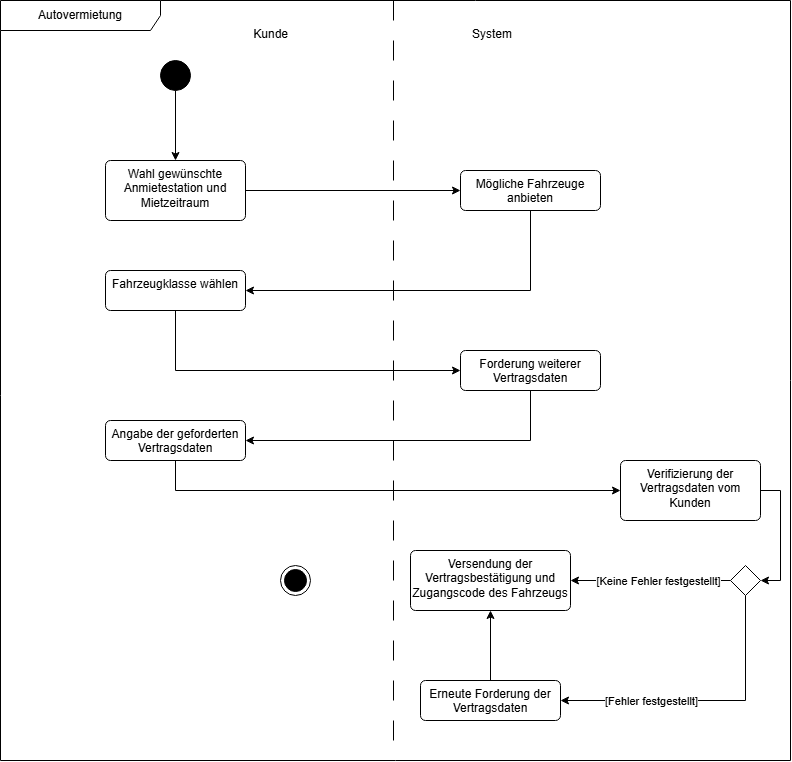

The diagram above was exported from draw.io. Its source (the exported page's mxGraphModel, read from the mxfile embedded in the PNG):
<mxGraphModel dx="1360" dy="664" grid="1" gridSize="10" guides="1" tooltips="1" connect="1" arrows="1" fold="1" page="1" pageScale="1" pageWidth="827" pageHeight="1169" math="0" shadow="0">
  <root>
    <mxCell id="0" />
    <mxCell id="1" parent="0" />
    <mxCell id="cuqQtIX-HQkklBdAoBCq-1" parent="1" style="shape=umlFrame;whiteSpace=wrap;html=1;pointerEvents=0;recursiveResize=0;container=1;collapsible=0;width=160;" value="Autovermietung" vertex="1">
      <mxGeometry height="760" width="790" x="20" y="20" as="geometry" />
    </mxCell>
    <mxCell id="cuqQtIX-HQkklBdAoBCq-9" edge="1" parent="cuqQtIX-HQkklBdAoBCq-1" source="cuqQtIX-HQkklBdAoBCq-2" style="edgeStyle=orthogonalEdgeStyle;rounded=0;orthogonalLoop=1;jettySize=auto;html=1;" target="cuqQtIX-HQkklBdAoBCq-8" value="">
      <mxGeometry relative="1" as="geometry" />
    </mxCell>
    <mxCell id="cuqQtIX-HQkklBdAoBCq-2" parent="cuqQtIX-HQkklBdAoBCq-1" style="ellipse;fillColor=strokeColor;html=1;" value="" vertex="1">
      <mxGeometry height="30" width="30" x="160" y="60" as="geometry" />
    </mxCell>
    <mxCell id="cuqQtIX-HQkklBdAoBCq-4" parent="cuqQtIX-HQkklBdAoBCq-1" style="line;strokeWidth=1;direction=south;html=1;dashed=1;dashPattern=20 20;" value="" vertex="1">
      <mxGeometry height="760" width="10" x="388" as="geometry" />
    </mxCell>
    <mxCell id="cuqQtIX-HQkklBdAoBCq-5" parent="cuqQtIX-HQkklBdAoBCq-1" style="text;align=right;" value="Kunde" vertex="1">
      <mxGeometry height="20" width="60" x="230" y="20" as="geometry" />
    </mxCell>
    <mxCell id="cuqQtIX-HQkklBdAoBCq-6" parent="cuqQtIX-HQkklBdAoBCq-1" style="text;align=left;" value="System" vertex="1">
      <mxGeometry height="20" width="60" x="470" y="20" as="geometry" />
    </mxCell>
    <mxCell id="cuqQtIX-HQkklBdAoBCq-11" edge="1" parent="cuqQtIX-HQkklBdAoBCq-1" source="cuqQtIX-HQkklBdAoBCq-8" style="edgeStyle=orthogonalEdgeStyle;rounded=0;orthogonalLoop=1;jettySize=auto;html=1;exitX=1;exitY=0.5;exitDx=0;exitDy=0;" target="cuqQtIX-HQkklBdAoBCq-10">
      <mxGeometry relative="1" as="geometry" />
    </mxCell>
    <mxCell id="cuqQtIX-HQkklBdAoBCq-8" parent="cuqQtIX-HQkklBdAoBCq-1" style="html=1;align=center;verticalAlign=top;rounded=1;absoluteArcSize=1;arcSize=10;dashed=0;whiteSpace=wrap;" value="Wahl gewünschte Anmietestation und Mietzeitraum" vertex="1">
      <mxGeometry height="60" width="140" x="105" y="160" as="geometry" />
    </mxCell>
    <mxCell id="cuqQtIX-HQkklBdAoBCq-13" edge="1" parent="cuqQtIX-HQkklBdAoBCq-1" source="cuqQtIX-HQkklBdAoBCq-10" style="edgeStyle=orthogonalEdgeStyle;rounded=0;orthogonalLoop=1;jettySize=auto;html=1;exitX=0.5;exitY=1;exitDx=0;exitDy=0;entryX=1;entryY=0.5;entryDx=0;entryDy=0;" target="cuqQtIX-HQkklBdAoBCq-12">
      <mxGeometry relative="1" as="geometry" />
    </mxCell>
    <mxCell id="cuqQtIX-HQkklBdAoBCq-10" parent="cuqQtIX-HQkklBdAoBCq-1" style="html=1;align=center;verticalAlign=top;rounded=1;absoluteArcSize=1;arcSize=10;dashed=0;whiteSpace=wrap;" value="Mögliche Fahrzeuge anbieten" vertex="1">
      <mxGeometry height="40" width="140" x="460" y="170" as="geometry" />
    </mxCell>
    <mxCell id="cuqQtIX-HQkklBdAoBCq-16" edge="1" parent="cuqQtIX-HQkklBdAoBCq-1" source="cuqQtIX-HQkklBdAoBCq-12" style="edgeStyle=orthogonalEdgeStyle;rounded=0;orthogonalLoop=1;jettySize=auto;html=1;exitX=0.5;exitY=1;exitDx=0;exitDy=0;entryX=0;entryY=0.5;entryDx=0;entryDy=0;" target="cuqQtIX-HQkklBdAoBCq-15">
      <mxGeometry relative="1" as="geometry" />
    </mxCell>
    <mxCell id="cuqQtIX-HQkklBdAoBCq-12" parent="cuqQtIX-HQkklBdAoBCq-1" style="html=1;align=center;verticalAlign=top;rounded=1;absoluteArcSize=1;arcSize=10;dashed=0;whiteSpace=wrap;" value="Fahrzeugklasse wählen" vertex="1">
      <mxGeometry height="40" width="140" x="105" y="270" as="geometry" />
    </mxCell>
    <mxCell id="cuqQtIX-HQkklBdAoBCq-19" edge="1" parent="cuqQtIX-HQkklBdAoBCq-1" source="cuqQtIX-HQkklBdAoBCq-15" style="edgeStyle=orthogonalEdgeStyle;rounded=0;orthogonalLoop=1;jettySize=auto;html=1;exitX=0.5;exitY=1;exitDx=0;exitDy=0;entryX=1;entryY=0.5;entryDx=0;entryDy=0;" target="cuqQtIX-HQkklBdAoBCq-17">
      <mxGeometry relative="1" as="geometry" />
    </mxCell>
    <mxCell id="cuqQtIX-HQkklBdAoBCq-15" parent="cuqQtIX-HQkklBdAoBCq-1" style="html=1;align=center;verticalAlign=top;rounded=1;absoluteArcSize=1;arcSize=10;dashed=0;whiteSpace=wrap;" value="Forderung weiterer Vertragsdaten" vertex="1">
      <mxGeometry height="40" width="140" x="460" y="350" as="geometry" />
    </mxCell>
    <mxCell id="cuqQtIX-HQkklBdAoBCq-24" edge="1" parent="cuqQtIX-HQkklBdAoBCq-1" source="cuqQtIX-HQkklBdAoBCq-17" style="edgeStyle=orthogonalEdgeStyle;rounded=0;orthogonalLoop=1;jettySize=auto;html=1;exitX=0.5;exitY=1;exitDx=0;exitDy=0;entryX=0;entryY=0.5;entryDx=0;entryDy=0;" target="cuqQtIX-HQkklBdAoBCq-20">
      <mxGeometry relative="1" as="geometry" />
    </mxCell>
    <mxCell id="cuqQtIX-HQkklBdAoBCq-17" parent="cuqQtIX-HQkklBdAoBCq-1" style="html=1;align=center;verticalAlign=top;rounded=1;absoluteArcSize=1;arcSize=10;dashed=0;whiteSpace=wrap;" value="Angabe der geforderten Vertragsdaten" vertex="1">
      <mxGeometry height="40" width="140" x="105" y="420" as="geometry" />
    </mxCell>
    <mxCell id="cuqQtIX-HQkklBdAoBCq-33" edge="1" parent="cuqQtIX-HQkklBdAoBCq-1" source="cuqQtIX-HQkklBdAoBCq-20" style="edgeStyle=orthogonalEdgeStyle;rounded=0;orthogonalLoop=1;jettySize=auto;html=1;exitX=1;exitY=0.5;exitDx=0;exitDy=0;entryX=1;entryY=0.5;entryDx=0;entryDy=0;" target="cuqQtIX-HQkklBdAoBCq-22">
      <mxGeometry relative="1" as="geometry" />
    </mxCell>
    <mxCell id="cuqQtIX-HQkklBdAoBCq-20" parent="cuqQtIX-HQkklBdAoBCq-1" style="html=1;align=center;verticalAlign=top;rounded=1;absoluteArcSize=1;arcSize=10;dashed=0;whiteSpace=wrap;" value="Verifizierung der Vertragsdaten vom Kunden" vertex="1">
      <mxGeometry height="60" width="140" x="620" y="460" as="geometry" />
    </mxCell>
    <mxCell id="cuqQtIX-HQkklBdAoBCq-21" parent="cuqQtIX-HQkklBdAoBCq-1" style="html=1;align=center;verticalAlign=top;rounded=1;absoluteArcSize=1;arcSize=10;dashed=0;whiteSpace=wrap;" value="Versendung der Vertragsbestätigung und Zugangscode des Fahrzeugs" vertex="1">
      <mxGeometry height="60" width="160" x="410" y="550" as="geometry" />
    </mxCell>
    <mxCell id="cuqQtIX-HQkklBdAoBCq-29" edge="1" parent="cuqQtIX-HQkklBdAoBCq-1" source="cuqQtIX-HQkklBdAoBCq-22" style="edgeStyle=orthogonalEdgeStyle;rounded=0;orthogonalLoop=1;jettySize=auto;html=1;exitX=0;exitY=0.5;exitDx=0;exitDy=0;entryX=1;entryY=0.5;entryDx=0;entryDy=0;" target="cuqQtIX-HQkklBdAoBCq-21">
      <mxGeometry relative="1" as="geometry" />
    </mxCell>
    <mxCell id="cuqQtIX-HQkklBdAoBCq-31" connectable="0" parent="cuqQtIX-HQkklBdAoBCq-29" style="edgeLabel;html=1;align=center;verticalAlign=middle;resizable=0;points=[];" value="[Keine Fehler&amp;nbsp;&lt;span style=&quot;background-color: light-dark(#ffffff, var(--ge-dark-color, #121212)); color: light-dark(rgb(0, 0, 0), rgb(255, 255, 255));&quot;&gt;festgestellt]&lt;/span&gt;" vertex="1">
      <mxGeometry relative="1" x="-0.0825" as="geometry">
        <mxPoint as="offset" />
      </mxGeometry>
    </mxCell>
    <mxCell id="cuqQtIX-HQkklBdAoBCq-30" edge="1" parent="cuqQtIX-HQkklBdAoBCq-1" source="cuqQtIX-HQkklBdAoBCq-22" style="edgeStyle=orthogonalEdgeStyle;rounded=0;orthogonalLoop=1;jettySize=auto;html=1;exitX=0.5;exitY=1;exitDx=0;exitDy=0;entryX=1;entryY=0.5;entryDx=0;entryDy=0;" target="cuqQtIX-HQkklBdAoBCq-28">
      <mxGeometry relative="1" as="geometry" />
    </mxCell>
    <mxCell id="cuqQtIX-HQkklBdAoBCq-32" connectable="0" parent="cuqQtIX-HQkklBdAoBCq-30" style="edgeLabel;html=1;align=center;verticalAlign=middle;resizable=0;points=[];" value="[Fehler festgestellt]" vertex="1">
      <mxGeometry relative="1" x="0.3034" y="3" as="geometry">
        <mxPoint x="-11" y="-3" as="offset" />
      </mxGeometry>
    </mxCell>
    <mxCell id="cuqQtIX-HQkklBdAoBCq-22" parent="cuqQtIX-HQkklBdAoBCq-1" style="rhombus;" value="" vertex="1">
      <mxGeometry height="30" width="30" x="730" y="565" as="geometry" />
    </mxCell>
    <mxCell id="cuqQtIX-HQkklBdAoBCq-34" edge="1" parent="cuqQtIX-HQkklBdAoBCq-1" source="cuqQtIX-HQkklBdAoBCq-28" style="edgeStyle=orthogonalEdgeStyle;rounded=0;orthogonalLoop=1;jettySize=auto;html=1;exitX=0.5;exitY=0;exitDx=0;exitDy=0;entryX=0.5;entryY=1;entryDx=0;entryDy=0;" target="cuqQtIX-HQkklBdAoBCq-21">
      <mxGeometry relative="1" as="geometry" />
    </mxCell>
    <mxCell id="cuqQtIX-HQkklBdAoBCq-28" parent="cuqQtIX-HQkklBdAoBCq-1" style="html=1;align=center;verticalAlign=top;rounded=1;absoluteArcSize=1;arcSize=10;dashed=0;whiteSpace=wrap;" value="Erneute Forderung der Vertragsdaten" vertex="1">
      <mxGeometry height="40" width="140" x="420" y="680" as="geometry" />
    </mxCell>
    <mxCell id="cuqQtIX-HQkklBdAoBCq-36" parent="cuqQtIX-HQkklBdAoBCq-1" style="ellipse;html=1;shape=endState;fillColor=strokeColor;" value="" vertex="1">
      <mxGeometry height="30" width="30" x="280" y="565" as="geometry" />
    </mxCell>
  </root>
</mxGraphModel>